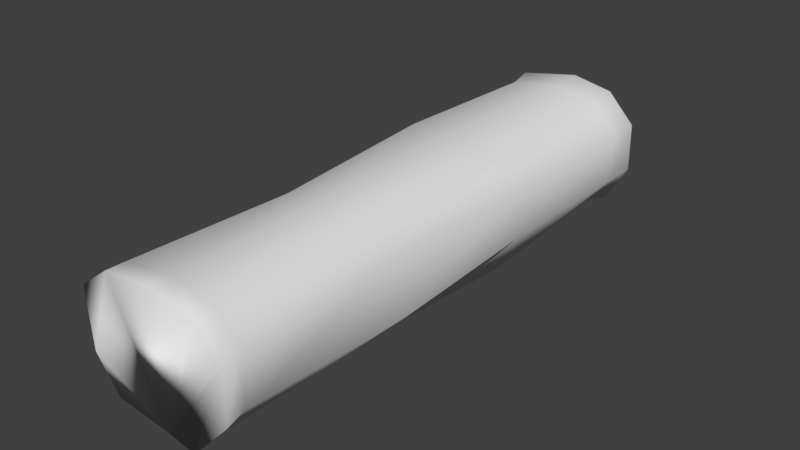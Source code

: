 # Source: wood.blend  (saved by Blender 2.79.0; exported with 4.5.12 LTS)
import bpy
from mathutils import Matrix  # noqa: F401  (used for matrix-valued properties, if any)

bpy.ops.wm.read_factory_settings(use_empty=True)
scene = bpy.context.scene
scene.name = 'Scene'

# ---- collections
col_collection_1 = bpy.data.collections.new('Collection 1'); scene.collection.children.link(col_collection_1)

# ---- materials (node trees are filled in below, after node groups)
mat_material_001 = bpy.data.materials.new('Material.001')
mat_material_001.alpha_threshold = 0.0
mat_material_001.use_transparent_shadow = False
mat_material_001.roughness = 0.5

# ---- material node trees

# ---- world
world_world = bpy.data.worlds.new('World'); scene.world = world_world
world_world.color = (0.05088, 0.05088, 0.05088)
world_world.use_sun_shadow = False
world_world.sun_shadow_jitter_overblur = 0.0
world_world.cycles.sampling_method = 'MANUAL'

# ---- meshes
me_cylinder = bpy.data.meshes.new('Cylinder')
me_cylinder.from_pydata([(0.05417, 0.7366, -1.0), (0.1379, 0.7584, 1.029), (0.5479, 0.6431, -1.0), (0.5965, 0.5923, 1.0), (0.8788, 0.2979, -1.0), (0.8683, 0.2633, 1.0), (0.8854, -0.2724, -1.0), (0.9153, -0.3085, 1.012), (0.6192, -0.7292, -1.0), (0.485, -0.7754, 1.017), (0.1043, -0.8377, -1.0), (0.04076, -0.8334, 0.9871), (-0.5099, -0.7068, -1.0), (-0.5786, -0.709, 1.0), (-0.8483, -0.3584, -1.0), (-0.8686, -0.3301, 1.0), (-0.9406, 0.3053, -1.042), (-0.9729, 0.3122, 0.9879), (-0.6592, 0.607, -1.0), (-0.5482, 0.6214, 1.0), (0.0, 0.6835, 0.9284), (0.5878, 0.5927, 0.9284), (0.8387, 0.309, 0.9284), (0.8387, -0.309, 0.9284), (0.5878, -0.6339, 0.9284), (-8.742e-08, -0.7764, 0.9284), (-0.5878, -0.6339, 0.9284), (-0.8602, -0.309, 0.9284), (-0.8951, 0.309, 0.9284), (-0.5878, 0.5927, 0.9284), (0.5878, 0.5927, -0.8956), (0.8387, 0.309, -0.8956), (0.8387, -0.309, -0.8956), (0.5878, -0.6339, -0.8956), (-8.742e-08, -0.7764, -0.8956), (-0.5878, -0.6339, -0.8956), (-0.8602, -0.309, -0.8956), (-0.8951, 0.309, -0.8956), (-0.5878, 0.5927, -0.8956), (0.0, 0.6835, -0.8956), (0.0, 0.6835, -0.2876), (0.0, 0.6835, 0.3204), (0.5878, 0.6658, 0.3204), (0.5878, 0.5446, -0.2876), (0.7772, 0.309, 0.3204), (0.8763, 0.309, -0.2876), (0.9365, -0.309, 0.3204), (0.8387, -0.309, -0.2876), (0.5878, -0.6339, 0.3204), (0.6475, -0.7174, -0.2876), (-8.742e-08, -0.7764, 0.3204), (-8.742e-08, -0.8765, -0.2876), (-0.5878, -0.6925, 0.3204), (-0.5878, -0.6054, -0.2876), (-0.9556, -0.309, 0.3204), (-0.7923, -0.309, -0.2876), (-0.9275, 0.309, 0.3204), (-0.8572, 0.309, -0.2876), (-0.5878, 0.5214, 0.3204), (-0.5878, 0.6491, -0.2876), (-0.8686, -0.3301, 1.0)], [], [(20, 1, 3, 21), (21, 3, 5, 22), (22, 5, 7, 23), (23, 7, 9, 24), (24, 9, 11, 25), (25, 11, 13, 26), (26, 13, 15, 27), (27, 15, 17, 28), (28, 17, 19, 29), (29, 19, 1, 20), (0, 6, 10), (58, 29, 20, 41), (56, 28, 29, 58), (54, 27, 28, 56), (52, 26, 27, 54), (50, 25, 26, 52), (48, 24, 25, 50), (46, 23, 24, 48), (44, 22, 23, 46), (42, 21, 22, 44), (41, 20, 21, 42), (0, 39, 30, 2), (2, 30, 31, 4), (4, 31, 32, 6), (6, 32, 33, 8), (8, 33, 34, 10), (10, 34, 35, 12), (12, 35, 36, 14), (14, 36, 37, 16), (16, 37, 38, 18), (18, 38, 39, 0), (39, 40, 43, 30), (40, 41, 42, 43), (30, 43, 45, 31), (43, 42, 44, 45), (31, 45, 47, 32), (45, 44, 46, 47), (32, 47, 49, 33), (47, 46, 48, 49), (33, 49, 51, 34), (49, 48, 50, 51), (34, 51, 53, 35), (51, 50, 52, 53), (35, 53, 55, 36), (53, 52, 54, 55), (36, 55, 57, 37), (55, 54, 56, 57), (37, 57, 59, 38), (57, 56, 58, 59), (38, 59, 40, 39), (59, 58, 41, 40), (18, 0, 14), (0, 2, 6), (2, 4, 6), (6, 8, 10), (10, 12, 0), (12, 14, 0), (14, 16, 18), (9, 7, 5), (5, 3, 11), (3, 1, 11), (1, 19, 11), (19, 17, 60), (11, 60, 13), (19, 60, 11), (11, 9, 5)])
me_cylinder.polygons.foreach_set('use_smooth', [True] * 66)
_uv = me_cylinder.uv_layers.new(name='UVMap')
_uv.uv.foreach_set('vector', [0.3684, 0.5138, 0.3897, 0.5405, 0.3725, 0.6246, 0.3599, 0.6225, 0.3599, 0.6225, 0.3725, 0.6246, 0.3742, 0.699, 0.361, 0.6906, 0.361, 0.6906, 0.3742, 0.699, 0.3866, 0.801, 0.3662, 0.8065, 0.3662, 0.8065, 0.3866, 0.801, 0.377, 0.9272, 0.3607, 0.8918, 0.3607, 0.8918, 0.377, 0.9272, 0.3475, 0.9994, 0.3316, 0.9999, 0.3172, 0.01175, 0.3269, 0.0001272, 0.3575, 0.1001, 0.3432, 0.1119, 0.3432, 0.1119, 0.3575, 0.1001, 0.3667, 0.1863, 0.3541, 0.1918, 0.3541, 0.1918, 0.3667, 0.1863, 0.398, 0.3074, 0.3805, 0.3144, 0.3805, 0.3144, 0.398, 0.3074, 0.3846, 0.4117, 0.372, 0.4022, 0.372, 0.4022, 0.3846, 0.4117, 0.3897, 0.5405, 0.3684, 0.5138, 0.9321, 0.4273, 0.6368, 0.7527, 0.4375, 0.5525, 0.2546, 0.3937, 0.372, 0.4022, 0.3684, 0.5138, 0.2539, 0.5099, 0.2548, 0.3187, 0.3805, 0.3144, 0.372, 0.4022, 0.2546, 0.3937, 0.2473, 0.2117, 0.3541, 0.1918, 0.3805, 0.3144, 0.2548, 0.3187, 0.2369, 0.1239, 0.3432, 0.1119, 0.3541, 0.1918, 0.2473, 0.2117, 0.2217, 0.02869, 0.3172, 0.01175, 0.3432, 0.1119, 0.2369, 0.1239, 0.2439, 0.8827, 0.3607, 0.8918, 0.3316, 0.9999, 0.236, 0.9844, 0.2477, 0.7983, 0.3662, 0.8065, 0.3607, 0.8918, 0.2439, 0.8827, 0.2508, 0.6858, 0.361, 0.6906, 0.3662, 0.8065, 0.2477, 0.7983, 0.2526, 0.6141, 0.3599, 0.6225, 0.361, 0.6906, 0.2508, 0.6858, 0.2539, 0.5099, 0.3684, 0.5138, 0.3599, 0.6225, 0.2526, 0.6141, 0.007598, 0.524, 0.02829, 0.5139, 0.02911, 0.6203, 0.009905, 0.6102, 0.009905, 0.6102, 0.02911, 0.6203, 0.02861, 0.6903, 0.009227, 0.6948, 0.009227, 0.6948, 0.02861, 0.6903, 0.0278, 0.8015, 0.009228, 0.7922, 0.009228, 0.7922, 0.0278, 0.8015, 0.02584, 0.8811, 0.0001284, 0.8882, 0.0001284, 0.8882, 0.02584, 0.8811, 0.04182, 0.9886, 0.01822, 0.978, 0.009942, 0.02475, 0.02738, 0.04354, 0.02633, 0.1422, 0.007753, 0.1255, 0.007753, 0.1255, 0.02633, 0.1422, 0.02818, 0.2149, 0.0103, 0.2068, 0.0103, 0.2068, 0.02818, 0.2149, 0.02671, 0.3242, 0.0001272, 0.3207, 0.0001272, 0.3207, 0.02671, 0.3242, 0.02713, 0.4009, 0.006674, 0.3908, 0.006674, 0.3908, 0.02713, 0.4009, 0.02829, 0.5139, 0.007598, 0.524, 0.02829, 0.5139, 0.1409, 0.5122, 0.1414, 0.6245, 0.02911, 0.6203, 0.1409, 0.5122, 0.2539, 0.5099, 0.2526, 0.6141, 0.1414, 0.6245, 0.02911, 0.6203, 0.1414, 0.6245, 0.1397, 0.6922, 0.02861, 0.6903, 0.1414, 0.6245, 0.2526, 0.6141, 0.2508, 0.6858, 0.1397, 0.6922, 0.02861, 0.6903, 0.1397, 0.6922, 0.1395, 0.8025, 0.0278, 0.8015, 0.1397, 0.6922, 0.2508, 0.6858, 0.2477, 0.7983, 0.1395, 0.8025, 0.0278, 0.8015, 0.1395, 0.8025, 0.138, 0.8802, 0.02584, 0.8811, 0.1395, 0.8025, 0.2477, 0.7983, 0.2439, 0.8827, 0.138, 0.8802, 0.02584, 0.8811, 0.138, 0.8802, 0.1391, 0.986, 0.04182, 0.9886, 0.138, 0.8802, 0.2439, 0.8827, 0.236, 0.9844, 0.1391, 0.986, 0.02738, 0.04354, 0.1245, 0.03362, 0.133, 0.1431, 0.02633, 0.1422, 0.1245, 0.03362, 0.2217, 0.02869, 0.2369, 0.1239, 0.133, 0.1431, 0.02633, 0.1422, 0.133, 0.1431, 0.1367, 0.2082, 0.02818, 0.2149, 0.133, 0.1431, 0.2369, 0.1239, 0.2473, 0.2117, 0.1367, 0.2082, 0.02818, 0.2149, 0.1367, 0.2082, 0.1403, 0.3253, 0.02671, 0.3242, 0.1367, 0.2082, 0.2473, 0.2117, 0.2548, 0.3187, 0.1403, 0.3253, 0.02671, 0.3242, 0.1403, 0.3253, 0.1394, 0.4049, 0.02713, 0.4009, 0.1403, 0.3253, 0.2548, 0.3187, 0.2546, 0.3937, 0.1394, 0.4049, 0.02713, 0.4009, 0.1394, 0.4049, 0.1409, 0.5122, 0.02829, 0.5139, 0.1394, 0.4049, 0.2546, 0.3937, 0.2539, 0.5099, 0.1409, 0.5122, 0.8563, 0.24, 0.9321, 0.4273, 0.5119, 0.1767, 0.9321, 0.4273, 0.9406, 0.5707, 0.6368, 0.7527, 0.9406, 0.5707, 0.8194, 0.7336, 0.6368, 0.7527, 0.6368, 0.7527, 0.5173, 0.6869, 0.4375, 0.5525, 0.4375, 0.5525, 0.44, 0.3286, 0.9321, 0.4273, 0.44, 0.3286, 0.5119, 0.1767, 0.9321, 0.4273, 0.5119, 0.1767, 0.72, 0.1714, 0.8563, 0.24, 0.9406, 0.5707, 0.8194, 0.7336, 0.6368, 0.7527, 0.6368, 0.7527, 0.5173, 0.6869, 0.9321, 0.4273, 0.5173, 0.6869, 0.4375, 0.5525, 0.9321, 0.4273, 0.4375, 0.5525, 0.44, 0.3286, 0.9321, 0.4273, 0.44, 0.3286, 0.5119, 0.1767, 0.72, 0.1714, 0.9321, 0.4273, 0.72, 0.1714, 0.8563, 0.24, 0.44, 0.3286, 0.72, 0.1714, 0.9321, 0.4273, 0.9321, 0.4273, 0.9406, 0.5707, 0.6368, 0.7527])
me_cylinder.materials.append(mat_material_001)
me_cylinder.use_remesh_preserve_volume = False
me_cylinder.use_remesh_preserve_attributes = False
me_cylinder.use_mirror_vertex_groups = False
me_cylinder.use_paint_bone_selection = False
me_cylinder.use_paint_mask = True
me_cylinder.update()

# ---- objects
ob_cylinder = bpy.data.objects.new('Cylinder', me_cylinder)

# ---- transforms, parenting, visibility, modifiers, constraints
ob_cylinder.location = (0.0, 0.0, 0.0)
ob_cylinder.rotation_euler = (1.571, -0.0, 0.0)
ob_cylinder.scale = (1.0, 1.0, 3.25)
ob_cylinder.lineart.crease_threshold = 0.0

# ---- collection membership
col_collection_1.objects.link(ob_cylinder)

# ---- scene / render settings (as saved in the file)
scene.frame_start = 1; scene.frame_end = 250; scene.frame_set(1)
scene.render.engine = 'BLENDER_EEVEE_NEXT'
scene.render.resolution_percentage = 50
scene.render.dither_intensity = 0.0
scene.cycles.use_denoising = False
scene.cycles.samples = 128
scene.cycles.sampling_pattern = 'TABULATED_SOBOL'
scene.cycles.use_adaptive_sampling = False
scene.cycles.use_light_tree = False
scene.cycles.blur_glossy = 0.0
scene.cycles.sample_clamp_indirect = 0.0
scene.view_settings.view_transform = 'Standard'
bpy.context.view_layer.update()

# ---- added for rendering (the .blend has no active camera and no usable light): camera, sun
cam_auto = bpy.data.cameras.new('AutoCamera')
cam_auto.lens = 50.0
cam_auto.sensor_width = 36.0
cam_auto.clip_end = 1000.0
ob_auto_camera = bpy.data.objects.new('AutoCamera', cam_auto)
scene.collection.objects.link(ob_auto_camera)
ob_auto_camera.location = (6.62955, -7.95544, 5.25916)
ob_auto_camera.rotation_euler = (1.09748, -7.21219e-08, 0.694738)
scene.camera = ob_auto_camera
light_auto_sun = bpy.data.lights.new('AutoSun', 'SUN')
light_auto_sun.energy = 3.0
light_auto_sun.angle = 0.0523599
ob_auto_sun = bpy.data.objects.new('AutoSun', light_auto_sun)
scene.collection.objects.link(ob_auto_sun)
ob_auto_sun.rotation_euler = (0.872665, 0.174533, 0.523599)
bpy.context.view_layer.update()
